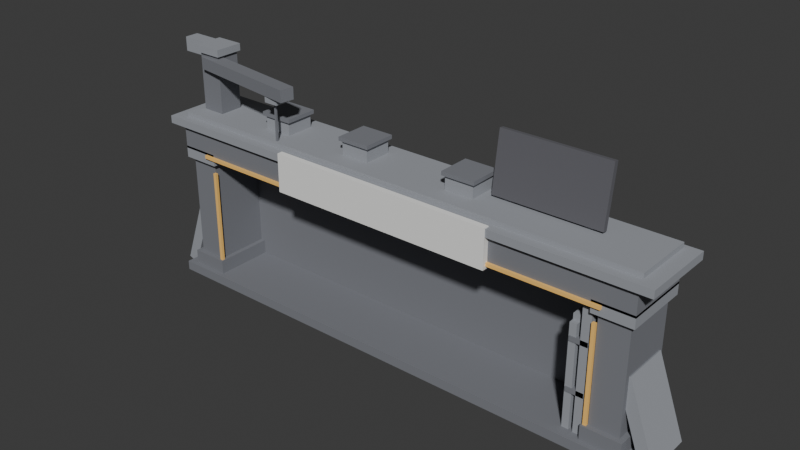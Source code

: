 # Source: upgrade_workshop.blend  (saved by Blender 4.5.90; exported with 4.5.12 LTS)
import bpy
from mathutils import Matrix  # noqa: F401  (used for matrix-valued properties, if any)

bpy.ops.wm.read_factory_settings(use_empty=True)
scene = bpy.context.scene
scene.name = 'Scene'

# ---- collections
col_collection = bpy.data.collections.new('Collection'); scene.collection.children.link(col_collection)
col_upgradeworkshop = bpy.data.collections.new('UpgradeWorkshop'); scene.collection.children.link(col_upgradeworkshop)

# ---- materials (node trees are filled in below, after node groups)
mat_ws_dark = bpy.data.materials.new('WS_Dark')
mat_ws_mid = bpy.data.materials.new('WS_Mid')
mat_ws_sign = bpy.data.materials.new('WS_Sign')
mat_ws_billboard = bpy.data.materials.new('WS_Billboard')
mat_ws_accent = bpy.data.materials.new('WS_Accent')

# ---- material node trees
mat_ws_dark.use_nodes = True; mat_ws_dark.node_tree.nodes.clear()
_N = mat_ws_dark.node_tree.nodes; _L = mat_ws_dark.node_tree.links
n0 = _N.new('ShaderNodeBsdfPrincipled'); n0.name = 'Principled BSDF'; n0.location = (-200, 100)
n0.inputs[0].default_value = (0.1961, 0.2039, 0.2275, 1.0)
n0.inputs[2].default_value = 0.9
n1 = _N.new('ShaderNodeOutputMaterial'); n1.name = 'Material Output'; n1.location = (200, 100)
_L.new(n0.outputs[0], n1.inputs[0])
n1.is_active_output = True
mat_ws_mid.use_nodes = True; mat_ws_mid.node_tree.nodes.clear()
_N = mat_ws_mid.node_tree.nodes; _L = mat_ws_mid.node_tree.links
n0 = _N.new('ShaderNodeBsdfPrincipled'); n0.name = 'Principled BSDF'; n0.location = (-200, 100)
n0.inputs[0].default_value = (0.3216, 0.3373, 0.3686, 1.0)
n0.inputs[2].default_value = 0.9
n1 = _N.new('ShaderNodeOutputMaterial'); n1.name = 'Material Output'; n1.location = (200, 100)
_L.new(n0.outputs[0], n1.inputs[0])
n1.is_active_output = True
mat_ws_sign.use_nodes = True; mat_ws_sign.node_tree.nodes.clear()
_N = mat_ws_sign.node_tree.nodes; _L = mat_ws_sign.node_tree.links
n0 = _N.new('ShaderNodeBsdfPrincipled'); n0.name = 'Principled BSDF'; n0.location = (-200, 100)
n0.inputs[0].default_value = (0.8824, 0.8824, 0.8627, 1.0)
n0.inputs[2].default_value = 0.9
n1 = _N.new('ShaderNodeOutputMaterial'); n1.name = 'Material Output'; n1.location = (200, 100)
_L.new(n0.outputs[0], n1.inputs[0])
n1.is_active_output = True
mat_ws_billboard.use_nodes = True; mat_ws_billboard.node_tree.nodes.clear()
_N = mat_ws_billboard.node_tree.nodes; _L = mat_ws_billboard.node_tree.links
n0 = _N.new('ShaderNodeBsdfPrincipled'); n0.name = 'Principled BSDF'; n0.location = (-200, 100)
n0.inputs[0].default_value = (0.1176, 0.1176, 0.1333, 1.0)
n0.inputs[2].default_value = 0.9
n1 = _N.new('ShaderNodeOutputMaterial'); n1.name = 'Material Output'; n1.location = (200, 100)
_L.new(n0.outputs[0], n1.inputs[0])
n1.is_active_output = True
mat_ws_accent.use_nodes = True; mat_ws_accent.node_tree.nodes.clear()
_N = mat_ws_accent.node_tree.nodes; _L = mat_ws_accent.node_tree.links
n0 = _N.new('ShaderNodeBsdfPrincipled'); n0.name = 'Principled BSDF'; n0.location = (-200, 100)
n0.inputs[0].default_value = (1.0, 0.5882, 0.1569, 1.0)
n0.inputs[2].default_value = 0.9
n1 = _N.new('ShaderNodeOutputMaterial'); n1.name = 'Material Output'; n1.location = (200, 100)
_L.new(n0.outputs[0], n1.inputs[0])
n1.is_active_output = True

# ---- world
world_world = bpy.data.worlds.new('World'); scene.world = world_world
world_world.use_nodes = True; world_world.node_tree.nodes.clear()
_N = world_world.node_tree.nodes; _L = world_world.node_tree.links
n0 = _N.new('ShaderNodeOutputWorld'); n0.name = 'World Output'; n0.location = (200, 100)
n1 = _N.new('ShaderNodeBackground'); n1.name = 'Background'; n1.location = (-200, 100)
n1.inputs[0].default_value = (0.05088, 0.05088, 0.05088, 1.0)
_L.new(n1.outputs[0], n0.inputs[0])
n0.is_active_output = True
world_world.color = (0.05088, 0.05088, 0.05088)
world_world.sun_shadow_jitter_overblur = 0.0

# ---- meshes
me_cube_027 = bpy.data.meshes.new('Cube.027')
me_cube_027.from_pydata([(-54.0, -8.0, -1.0), (-54.0, -8.0, 1.0), (-54.0, 8.0, -1.0), (-54.0, 8.0, 1.0), (54.0, -8.0, -1.0), (54.0, -8.0, 1.0), (54.0, 8.0, -1.0), (54.0, 8.0, 1.0), (-52.0, -7.0, 1.0), (-52.0, -7.0, 4.0), (-52.0, 7.0, 1.0), (-52.0, 7.0, 4.0), (-44.0, -7.0, 1.0), (-44.0, -7.0, 4.0), (-44.0, 7.0, 1.0), (-44.0, 7.0, 4.0), (-51.0, -6.0, 4.0), (-51.0, -6.0, 26.0), (-51.0, 6.0, 4.0), (-51.0, 6.0, 26.0), (-45.0, -6.0, 4.0), (-45.0, -6.0, 26.0), (-45.0, 6.0, 4.0), (-45.0, 6.0, 26.0), (44.0, -7.0, 1.0), (44.0, -7.0, 4.0), (44.0, 7.0, 1.0), (44.0, 7.0, 4.0), (52.0, -7.0, 1.0), (52.0, -7.0, 4.0), (52.0, 7.0, 1.0), (52.0, 7.0, 4.0), (45.0, -6.0, 4.0), (45.0, -6.0, 26.0), (45.0, 6.0, 4.0), (45.0, 6.0, 26.0), (51.0, -6.0, 4.0), (51.0, -6.0, 26.0), (51.0, 6.0, 4.0), (51.0, 6.0, 26.0), (-50.0, 5.5, 1.0), (-50.0, 5.5, 27.0), (-50.0, 7.5, 1.0), (-50.0, 7.5, 27.0), (50.0, 5.5, 1.0), (50.0, 5.5, 27.0), (50.0, 7.5, 1.0), (50.0, 7.5, 27.0), (-52.0, -7.0, 28.0), (-52.0, -7.0, 33.0), (-52.0, 7.0, 28.0), (-52.0, 7.0, 33.0), (52.0, -7.0, 28.0), (52.0, -7.0, 33.0), (52.0, 7.0, 28.0), (52.0, 7.0, 33.0), (-33.5, -2.5, 38.4), (-33.5, -2.5, 39.2), (-33.5, 4.5, 38.4), (-33.5, 4.5, 39.2), (-26.5, -2.5, 38.4), (-26.5, -2.5, 39.2), (-26.5, 4.5, 38.4), (-26.5, 4.5, 39.2), (-13.5, -2.5, 38.4), (-13.5, -2.5, 39.2), (-13.5, 4.5, 38.4), (-13.5, 4.5, 39.2), (-6.5, -2.5, 38.4), (-6.5, -2.5, 39.2), (-6.5, 4.5, 38.4), (-6.5, 4.5, 39.2), (10.5, -2.5, 38.4), (10.5, -2.5, 39.2), (10.5, 4.5, 38.4), (10.5, 4.5, 39.2), (17.5, -2.5, 38.4), (17.5, -2.5, 39.2), (17.5, 4.5, 38.4), (17.5, 4.5, 39.2), (-50.5, -2.5, 34.0), (-50.5, -2.5, 48.0), (-50.5, 2.5, 34.0), (-50.5, 2.5, 48.0), (-45.5, -2.5, 34.0), (-45.5, -2.5, 48.0), (-45.5, 2.5, 34.0), (-45.5, 2.5, 48.0), (-49.08, -3.676, 44.75), (-49.08, -3.676, 47.25), (-48.66, -0.7053, 44.75), (-48.66, -0.7053, 47.25), (-23.34, -7.295, 44.75), (-23.34, -7.295, 47.25), (-22.92, -4.324, 44.75), (-22.92, -4.324, 47.25), (-27.2, -5.4, 31.5), (-27.2, -5.4, 43.5), (-27.2, -5.0, 31.5), (-27.2, -5.0, 43.5), (-26.8, -5.4, 31.5), (-26.8, -5.4, 43.5), (-26.8, -5.0, 31.5), (-26.8, -5.0, 43.5), (40.0, -5.9, 8.5), (40.0, -5.9, 9.5), (40.0, -4.9, 8.5), (40.0, -4.9, 9.5), (43.6, -5.9, 8.5), (43.6, -5.9, 9.5), (43.6, -4.9, 8.5), (43.6, -4.9, 9.5), (40.0, -5.9, 18.5), (40.0, -5.9, 19.5), (40.0, -4.9, 18.5), (40.0, -4.9, 19.5), (43.6, -5.9, 18.5), (43.6, -5.9, 19.5), (43.6, -4.9, 18.5), (43.6, -4.9, 19.5)], [], [(0, 1, 3, 2), (2, 3, 7, 6), (6, 7, 5, 4), (4, 5, 1, 0), (2, 6, 4, 0), (7, 3, 1, 5), (8, 9, 11, 10), (10, 11, 15, 14), (14, 15, 13, 12), (12, 13, 9, 8), (10, 14, 12, 8), (15, 11, 9, 13), (16, 17, 19, 18), (18, 19, 23, 22), (22, 23, 21, 20), (20, 21, 17, 16), (18, 22, 20, 16), (23, 19, 17, 21), (24, 25, 27, 26), (26, 27, 31, 30), (30, 31, 29, 28), (28, 29, 25, 24), (26, 30, 28, 24), (31, 27, 25, 29), (32, 33, 35, 34), (34, 35, 39, 38), (38, 39, 37, 36), (36, 37, 33, 32), (34, 38, 36, 32), (39, 35, 33, 37), (40, 41, 43, 42), (42, 43, 47, 46), (46, 47, 45, 44), (44, 45, 41, 40), (42, 46, 44, 40), (47, 43, 41, 45), (48, 49, 51, 50), (50, 51, 55, 54), (54, 55, 53, 52), (52, 53, 49, 48), (50, 54, 52, 48), (55, 51, 49, 53), (56, 57, 59, 58), (58, 59, 63, 62), (62, 63, 61, 60), (60, 61, 57, 56), (58, 62, 60, 56), (63, 59, 57, 61), (64, 65, 67, 66), (66, 67, 71, 70), (70, 71, 69, 68), (68, 69, 65, 64), (66, 70, 68, 64), (71, 67, 65, 69), (72, 73, 75, 74), (74, 75, 79, 78), (78, 79, 77, 76), (76, 77, 73, 72), (74, 78, 76, 72), (79, 75, 73, 77), (80, 81, 83, 82), (82, 83, 87, 86), (86, 87, 85, 84), (84, 85, 81, 80), (82, 86, 84, 80), (87, 83, 81, 85), (88, 89, 91, 90), (90, 91, 95, 94), (94, 95, 93, 92), (92, 93, 89, 88), (90, 94, 92, 88), (95, 91, 89, 93), (96, 97, 99, 98), (98, 99, 103, 102), (102, 103, 101, 100), (100, 101, 97, 96), (98, 102, 100, 96), (103, 99, 97, 101), (104, 105, 107, 106), (106, 107, 111, 110), (110, 111, 109, 108), (108, 109, 105, 104), (106, 110, 108, 104), (111, 107, 105, 109), (112, 113, 115, 114), (114, 115, 119, 118), (118, 119, 117, 116), (116, 117, 113, 112), (114, 118, 116, 112), (119, 115, 113, 117)])
_uv = me_cube_027.uv_layers.new(name='UVMap')
_uv.uv.foreach_set('vector', [0.375, 0.0, 0.625, 0.0, 0.625, 0.25, 0.375, 0.25, 0.375, 0.25, 0.625, 0.25, 0.625, 0.5, 0.375, 0.5, 0.375, 0.5, 0.625, 0.5, 0.625, 0.75, 0.375, 0.75, 0.375, 0.75, 0.625, 0.75, 0.625, 1.0, 0.375, 1.0, 0.125, 0.5, 0.375, 0.5, 0.375, 0.75, 0.125, 0.75, 0.625, 0.5, 0.875, 0.5, 0.875, 0.75, 0.625, 0.75, 0.375, 0.0, 0.625, 0.0, 0.625, 0.25, 0.375, 0.25, 0.375, 0.25, 0.625, 0.25, 0.625, 0.5, 0.375, 0.5, 0.375, 0.5, 0.625, 0.5, 0.625, 0.75, 0.375, 0.75, 0.375, 0.75, 0.625, 0.75, 0.625, 1.0, 0.375, 1.0, 0.125, 0.5, 0.375, 0.5, 0.375, 0.75, 0.125, 0.75, 0.625, 0.5, 0.875, 0.5, 0.875, 0.75, 0.625, 0.75, 0.375, 0.0, 0.625, 0.0, 0.625, 0.25, 0.375, 0.25, 0.375, 0.25, 0.625, 0.25, 0.625, 0.5, 0.375, 0.5, 0.375, 0.5, 0.625, 0.5, 0.625, 0.75, 0.375, 0.75, 0.375, 0.75, 0.625, 0.75, 0.625, 1.0, 0.375, 1.0, 0.125, 0.5, 0.375, 0.5, 0.375, 0.75, 0.125, 0.75, 0.625, 0.5, 0.875, 0.5, 0.875, 0.75, 0.625, 0.75, 0.375, 0.0, 0.625, 0.0, 0.625, 0.25, 0.375, 0.25, 0.375, 0.25, 0.625, 0.25, 0.625, 0.5, 0.375, 0.5, 0.375, 0.5, 0.625, 0.5, 0.625, 0.75, 0.375, 0.75, 0.375, 0.75, 0.625, 0.75, 0.625, 1.0, 0.375, 1.0, 0.125, 0.5, 0.375, 0.5, 0.375, 0.75, 0.125, 0.75, 0.625, 0.5, 0.875, 0.5, 0.875, 0.75, 0.625, 0.75, 0.375, 0.0, 0.625, 0.0, 0.625, 0.25, 0.375, 0.25, 0.375, 0.25, 0.625, 0.25, 0.625, 0.5, 0.375, 0.5, 0.375, 0.5, 0.625, 0.5, 0.625, 0.75, 0.375, 0.75, 0.375, 0.75, 0.625, 0.75, 0.625, 1.0, 0.375, 1.0, 0.125, 0.5, 0.375, 0.5, 0.375, 0.75, 0.125, 0.75, 0.625, 0.5, 0.875, 0.5, 0.875, 0.75, 0.625, 0.75, 0.375, 0.0, 0.625, 0.0, 0.625, 0.25, 0.375, 0.25, 0.375, 0.25, 0.625, 0.25, 0.625, 0.5, 0.375, 0.5, 0.375, 0.5, 0.625, 0.5, 0.625, 0.75, 0.375, 0.75, 0.375, 0.75, 0.625, 0.75, 0.625, 1.0, 0.375, 1.0, 0.125, 0.5, 0.375, 0.5, 0.375, 0.75, 0.125, 0.75, 0.625, 0.5, 0.875, 0.5, 0.875, 0.75, 0.625, 0.75, 0.375, 0.0, 0.625, 0.0, 0.625, 0.25, 0.375, 0.25, 0.375, 0.25, 0.625, 0.25, 0.625, 0.5, 0.375, 0.5, 0.375, 0.5, 0.625, 0.5, 0.625, 0.75, 0.375, 0.75, 0.375, 0.75, 0.625, 0.75, 0.625, 1.0, 0.375, 1.0, 0.125, 0.5, 0.375, 0.5, 0.375, 0.75, 0.125, 0.75, 0.625, 0.5, 0.875, 0.5, 0.875, 0.75, 0.625, 0.75, 0.375, 0.0, 0.625, 0.0, 0.625, 0.25, 0.375, 0.25, 0.375, 0.25, 0.625, 0.25, 0.625, 0.5, 0.375, 0.5, 0.375, 0.5, 0.625, 0.5, 0.625, 0.75, 0.375, 0.75, 0.375, 0.75, 0.625, 0.75, 0.625, 1.0, 0.375, 1.0, 0.125, 0.5, 0.375, 0.5, 0.375, 0.75, 0.125, 0.75, 0.625, 0.5, 0.875, 0.5, 0.875, 0.75, 0.625, 0.75, 0.375, 0.0, 0.625, 0.0, 0.625, 0.25, 0.375, 0.25, 0.375, 0.25, 0.625, 0.25, 0.625, 0.5, 0.375, 0.5, 0.375, 0.5, 0.625, 0.5, 0.625, 0.75, 0.375, 0.75, 0.375, 0.75, 0.625, 0.75, 0.625, 1.0, 0.375, 1.0, 0.125, 0.5, 0.375, 0.5, 0.375, 0.75, 0.125, 0.75, 0.625, 0.5, 0.875, 0.5, 0.875, 0.75, 0.625, 0.75, 0.375, 0.0, 0.625, 0.0, 0.625, 0.25, 0.375, 0.25, 0.375, 0.25, 0.625, 0.25, 0.625, 0.5, 0.375, 0.5, 0.375, 0.5, 0.625, 0.5, 0.625, 0.75, 0.375, 0.75, 0.375, 0.75, 0.625, 0.75, 0.625, 1.0, 0.375, 1.0, 0.125, 0.5, 0.375, 0.5, 0.375, 0.75, 0.125, 0.75, 0.625, 0.5, 0.875, 0.5, 0.875, 0.75, 0.625, 0.75, 0.375, 0.0, 0.625, 0.0, 0.625, 0.25, 0.375, 0.25, 0.375, 0.25, 0.625, 0.25, 0.625, 0.5, 0.375, 0.5, 0.375, 0.5, 0.625, 0.5, 0.625, 0.75, 0.375, 0.75, 0.375, 0.75, 0.625, 0.75, 0.625, 1.0, 0.375, 1.0, 0.125, 0.5, 0.375, 0.5, 0.375, 0.75, 0.125, 0.75, 0.625, 0.5, 0.875, 0.5, 0.875, 0.75, 0.625, 0.75, 0.375, 0.0, 0.625, 0.0, 0.625, 0.25, 0.375, 0.25, 0.375, 0.25, 0.625, 0.25, 0.625, 0.5, 0.375, 0.5, 0.375, 0.5, 0.625, 0.5, 0.625, 0.75, 0.375, 0.75, 0.375, 0.75, 0.625, 0.75, 0.625, 1.0, 0.375, 1.0, 0.125, 0.5, 0.375, 0.5, 0.375, 0.75, 0.125, 0.75, 0.625, 0.5, 0.875, 0.5, 0.875, 0.75, 0.625, 0.75, 0.375, 0.0, 0.625, 0.0, 0.625, 0.25, 0.375, 0.25, 0.375, 0.25, 0.625, 0.25, 0.625, 0.5, 0.375, 0.5, 0.375, 0.5, 0.625, 0.5, 0.625, 0.75, 0.375, 0.75, 0.375, 0.75, 0.625, 0.75, 0.625, 1.0, 0.375, 1.0, 0.125, 0.5, 0.375, 0.5, 0.375, 0.75, 0.125, 0.75, 0.625, 0.5, 0.875, 0.5, 0.875, 0.75, 0.625, 0.75, 0.375, 0.0, 0.625, 0.0, 0.625, 0.25, 0.375, 0.25, 0.375, 0.25, 0.625, 0.25, 0.625, 0.5, 0.375, 0.5, 0.375, 0.5, 0.625, 0.5, 0.625, 0.75, 0.375, 0.75, 0.375, 0.75, 0.625, 0.75, 0.625, 1.0, 0.375, 1.0, 0.125, 0.5, 0.375, 0.5, 0.375, 0.75, 0.125, 0.75, 0.625, 0.5, 0.875, 0.5, 0.875, 0.75, 0.625, 0.75, 0.375, 0.0, 0.625, 0.0, 0.625, 0.25, 0.375, 0.25, 0.375, 0.25, 0.625, 0.25, 0.625, 0.5, 0.375, 0.5, 0.375, 0.5, 0.625, 0.5, 0.625, 0.75, 0.375, 0.75, 0.375, 0.75, 0.625, 0.75, 0.625, 1.0, 0.375, 1.0, 0.125, 0.5, 0.375, 0.5, 0.375, 0.75, 0.125, 0.75, 0.625, 0.5, 0.875, 0.5, 0.875, 0.75, 0.625, 0.75])
me_cube_027.materials.append(mat_ws_dark)
me_cube_027.update()
me_cube_030 = bpy.data.meshes.new('Cube.030')
me_cube_030.from_pydata([(-4.0, -7.0, -1.25), (-4.0, -7.0, 1.25), (-4.0, 7.0, -1.25), (-4.0, 7.0, 1.25), (4.0, -7.0, -1.25), (4.0, -7.0, 1.25), (4.0, 7.0, -1.25), (4.0, 7.0, 1.25), (92.0, -7.0, -1.25), (92.0, -7.0, 1.25), (92.0, 7.0, -1.25), (92.0, 7.0, 1.25), (100.0, -7.0, -1.25), (100.0, -7.0, 1.25), (100.0, 7.0, -1.25), (100.0, 7.0, 1.25), (-7.0, -8.0, 5.8), (-7.0, -8.0, 7.4), (-7.0, 8.0, 5.8), (-7.0, 8.0, 7.4), (103.0, -8.0, 5.8), (103.0, -8.0, 7.4), (103.0, 8.0, 5.8), (103.0, 8.0, 7.4), (-4.0, -6.0, 7.2), (-4.0, -6.0, 8.4), (-4.0, 7.0, 7.2), (-4.0, 7.0, 8.4), (100.0, -6.0, 7.2), (100.0, -6.0, 8.4), (100.0, 7.0, 7.2), (100.0, 7.0, 8.4), (15.0, -2.0, 8.2), (15.0, -2.0, 11.4), (15.0, 4.0, 8.2), (15.0, 4.0, 11.4), (21.0, -2.0, 8.2), (21.0, -2.0, 11.4), (21.0, 4.0, 8.2), (21.0, 4.0, 11.4), (35.0, -2.0, 8.2), (35.0, -2.0, 11.4), (35.0, 4.0, 8.2), (35.0, 4.0, 11.4), (41.0, -2.0, 8.2), (41.0, -2.0, 11.4), (41.0, 4.0, 8.2), (41.0, 4.0, 11.4), (59.0, -2.0, 8.2), (59.0, -2.0, 11.4), (59.0, 4.0, 8.2), (59.0, 4.0, 11.4), (65.0, -2.0, 8.2), (65.0, -2.0, 11.4), (65.0, 4.0, 8.2), (65.0, 4.0, 11.4), (-9.082, -5.0, -27.26), (-3.267, -5.0, -11.29), (-9.082, 5.0, -27.26), (-3.267, 5.0, -11.29), (-6.733, -5.0, -28.11), (-0.9182, -5.0, -12.14), (-6.733, 5.0, -28.11), (-0.9182, 5.0, -12.14), (102.7, -5.0, -28.11), (96.92, -5.0, -12.14), (102.7, 5.0, -28.11), (96.92, 5.0, -12.14), (105.1, -5.0, -27.26), (99.27, -5.0, -11.29), (105.1, 5.0, -27.26), (99.27, 5.0, -11.29), (69.3, 1.3, 6.3), (69.3, 1.3, 13.3), (69.3, 2.7, 6.3), (69.3, 2.7, 13.3), (70.7, 1.3, 6.3), (70.7, 1.3, 13.3), (70.7, 2.7, 6.3), (70.7, 2.7, 13.3), (85.3, 1.3, 6.3), (85.3, 1.3, 13.3), (85.3, 2.7, 6.3), (85.3, 2.7, 13.3), (86.7, 1.3, 6.3), (86.7, 1.3, 13.3), (86.7, 2.7, 6.3), (86.7, 2.7, 13.3), (-3.0, -3.0, 20.55), (-3.0, -3.0, 22.05), (-3.0, 3.0, 20.55), (-3.0, 3.0, 22.05), (3.0, -3.0, 20.55), (3.0, -3.0, 22.05), (3.0, 3.0, 20.55), (3.0, 3.0, 22.05), (-10.5, 0.5, 18.3), (-10.5, 0.5, 21.3), (-10.5, 3.5, 18.3), (-10.5, 3.5, 21.3), (-3.5, 0.5, 18.3), (-3.5, 0.5, 21.3), (-3.5, 3.5, 18.3), (-3.5, 3.5, 21.3), (19.5, -6.45, 16.25), (19.5, -6.45, 17.75), (19.5, -3.95, 16.25), (19.5, -3.95, 17.75), (22.5, -6.45, 16.25), (22.5, -6.45, 17.75), (22.5, -3.95, 16.25), (22.5, -3.95, 17.75), (90.1, -5.9, -27.2), (90.1, -5.9, -1.2), (90.1, -4.1, -27.2), (90.1, -4.1, -1.2), (91.9, -5.9, -27.2), (91.9, -5.9, -1.2), (91.9, -4.1, -27.2), (91.9, -4.1, -1.2), (87.8, -5.7, -27.2), (87.8, -5.7, -5.2), (87.8, -4.3, -27.2), (87.8, -4.3, -5.2), (89.2, -5.7, -27.2), (89.2, -5.7, -5.2), (89.2, -4.3, -27.2), (89.2, -4.3, -5.2), (90.1, -5.0, -1.6), (90.1, -5.0, 0.2), (90.1, 1.0, -1.6), (90.1, 1.0, 0.2), (91.9, -5.0, -1.6), (91.9, -5.0, 0.2), (91.9, 1.0, -1.6), (91.9, 1.0, 0.2), (87.8, -4.7, -5.4), (87.8, -4.7, -4.0), (87.8, 0.3, -5.4), (87.8, 0.3, -4.0), (89.2, -4.7, -5.4), (89.2, -4.7, -4.0), (89.2, 0.3, -5.4), (89.2, 0.3, -4.0)], [], [(0, 1, 3, 2), (2, 3, 7, 6), (6, 7, 5, 4), (4, 5, 1, 0), (2, 6, 4, 0), (7, 3, 1, 5), (8, 9, 11, 10), (10, 11, 15, 14), (14, 15, 13, 12), (12, 13, 9, 8), (10, 14, 12, 8), (15, 11, 9, 13), (16, 17, 19, 18), (18, 19, 23, 22), (22, 23, 21, 20), (20, 21, 17, 16), (18, 22, 20, 16), (23, 19, 17, 21), (24, 25, 27, 26), (26, 27, 31, 30), (30, 31, 29, 28), (28, 29, 25, 24), (26, 30, 28, 24), (31, 27, 25, 29), (32, 33, 35, 34), (34, 35, 39, 38), (38, 39, 37, 36), (36, 37, 33, 32), (34, 38, 36, 32), (39, 35, 33, 37), (40, 41, 43, 42), (42, 43, 47, 46), (46, 47, 45, 44), (44, 45, 41, 40), (42, 46, 44, 40), (47, 43, 41, 45), (48, 49, 51, 50), (50, 51, 55, 54), (54, 55, 53, 52), (52, 53, 49, 48), (50, 54, 52, 48), (55, 51, 49, 53), (56, 57, 59, 58), (58, 59, 63, 62), (62, 63, 61, 60), (60, 61, 57, 56), (58, 62, 60, 56), (63, 59, 57, 61), (64, 65, 67, 66), (66, 67, 71, 70), (70, 71, 69, 68), (68, 69, 65, 64), (66, 70, 68, 64), (71, 67, 65, 69), (72, 73, 75, 74), (74, 75, 79, 78), (78, 79, 77, 76), (76, 77, 73, 72), (74, 78, 76, 72), (79, 75, 73, 77), (80, 81, 83, 82), (82, 83, 87, 86), (86, 87, 85, 84), (84, 85, 81, 80), (82, 86, 84, 80), (87, 83, 81, 85), (88, 89, 91, 90), (90, 91, 95, 94), (94, 95, 93, 92), (92, 93, 89, 88), (90, 94, 92, 88), (95, 91, 89, 93), (96, 97, 99, 98), (98, 99, 103, 102), (102, 103, 101, 100), (100, 101, 97, 96), (98, 102, 100, 96), (103, 99, 97, 101), (104, 105, 107, 106), (106, 107, 111, 110), (110, 111, 109, 108), (108, 109, 105, 104), (106, 110, 108, 104), (111, 107, 105, 109), (112, 113, 115, 114), (114, 115, 119, 118), (118, 119, 117, 116), (116, 117, 113, 112), (114, 118, 116, 112), (119, 115, 113, 117), (120, 121, 123, 122), (122, 123, 127, 126), (126, 127, 125, 124), (124, 125, 121, 120), (122, 126, 124, 120), (127, 123, 121, 125), (128, 129, 131, 130), (130, 131, 135, 134), (134, 135, 133, 132), (132, 133, 129, 128), (130, 134, 132, 128), (135, 131, 129, 133), (136, 137, 139, 138), (138, 139, 143, 142), (142, 143, 141, 140), (140, 141, 137, 136), (138, 142, 140, 136), (143, 139, 137, 141)])
_uv = me_cube_030.uv_layers.new(name='UVMap')
_uv.uv.foreach_set('vector', [0.375, 0.0, 0.625, 0.0, 0.625, 0.25, 0.375, 0.25, 0.375, 0.25, 0.625, 0.25, 0.625, 0.5, 0.375, 0.5, 0.375, 0.5, 0.625, 0.5, 0.625, 0.75, 0.375, 0.75, 0.375, 0.75, 0.625, 0.75, 0.625, 1.0, 0.375, 1.0, 0.125, 0.5, 0.375, 0.5, 0.375, 0.75, 0.125, 0.75, 0.625, 0.5, 0.875, 0.5, 0.875, 0.75, 0.625, 0.75, 0.375, 0.0, 0.625, 0.0, 0.625, 0.25, 0.375, 0.25, 0.375, 0.25, 0.625, 0.25, 0.625, 0.5, 0.375, 0.5, 0.375, 0.5, 0.625, 0.5, 0.625, 0.75, 0.375, 0.75, 0.375, 0.75, 0.625, 0.75, 0.625, 1.0, 0.375, 1.0, 0.125, 0.5, 0.375, 0.5, 0.375, 0.75, 0.125, 0.75, 0.625, 0.5, 0.875, 0.5, 0.875, 0.75, 0.625, 0.75, 0.375, 0.0, 0.625, 0.0, 0.625, 0.25, 0.375, 0.25, 0.375, 0.25, 0.625, 0.25, 0.625, 0.5, 0.375, 0.5, 0.375, 0.5, 0.625, 0.5, 0.625, 0.75, 0.375, 0.75, 0.375, 0.75, 0.625, 0.75, 0.625, 1.0, 0.375, 1.0, 0.125, 0.5, 0.375, 0.5, 0.375, 0.75, 0.125, 0.75, 0.625, 0.5, 0.875, 0.5, 0.875, 0.75, 0.625, 0.75, 0.375, 0.0, 0.625, 0.0, 0.625, 0.25, 0.375, 0.25, 0.375, 0.25, 0.625, 0.25, 0.625, 0.5, 0.375, 0.5, 0.375, 0.5, 0.625, 0.5, 0.625, 0.75, 0.375, 0.75, 0.375, 0.75, 0.625, 0.75, 0.625, 1.0, 0.375, 1.0, 0.125, 0.5, 0.375, 0.5, 0.375, 0.75, 0.125, 0.75, 0.625, 0.5, 0.875, 0.5, 0.875, 0.75, 0.625, 0.75, 0.375, 0.0, 0.625, 0.0, 0.625, 0.25, 0.375, 0.25, 0.375, 0.25, 0.625, 0.25, 0.625, 0.5, 0.375, 0.5, 0.375, 0.5, 0.625, 0.5, 0.625, 0.75, 0.375, 0.75, 0.375, 0.75, 0.625, 0.75, 0.625, 1.0, 0.375, 1.0, 0.125, 0.5, 0.375, 0.5, 0.375, 0.75, 0.125, 0.75, 0.625, 0.5, 0.875, 0.5, 0.875, 0.75, 0.625, 0.75, 0.375, 0.0, 0.625, 0.0, 0.625, 0.25, 0.375, 0.25, 0.375, 0.25, 0.625, 0.25, 0.625, 0.5, 0.375, 0.5, 0.375, 0.5, 0.625, 0.5, 0.625, 0.75, 0.375, 0.75, 0.375, 0.75, 0.625, 0.75, 0.625, 1.0, 0.375, 1.0, 0.125, 0.5, 0.375, 0.5, 0.375, 0.75, 0.125, 0.75, 0.625, 0.5, 0.875, 0.5, 0.875, 0.75, 0.625, 0.75, 0.375, 0.0, 0.625, 0.0, 0.625, 0.25, 0.375, 0.25, 0.375, 0.25, 0.625, 0.25, 0.625, 0.5, 0.375, 0.5, 0.375, 0.5, 0.625, 0.5, 0.625, 0.75, 0.375, 0.75, 0.375, 0.75, 0.625, 0.75, 0.625, 1.0, 0.375, 1.0, 0.125, 0.5, 0.375, 0.5, 0.375, 0.75, 0.125, 0.75, 0.625, 0.5, 0.875, 0.5, 0.875, 0.75, 0.625, 0.75, 0.375, 0.0, 0.625, 0.0, 0.625, 0.25, 0.375, 0.25, 0.375, 0.25, 0.625, 0.25, 0.625, 0.5, 0.375, 0.5, 0.375, 0.5, 0.625, 0.5, 0.625, 0.75, 0.375, 0.75, 0.375, 0.75, 0.625, 0.75, 0.625, 1.0, 0.375, 1.0, 0.125, 0.5, 0.375, 0.5, 0.375, 0.75, 0.125, 0.75, 0.625, 0.5, 0.875, 0.5, 0.875, 0.75, 0.625, 0.75, 0.375, 0.0, 0.625, 0.0, 0.625, 0.25, 0.375, 0.25, 0.375, 0.25, 0.625, 0.25, 0.625, 0.5, 0.375, 0.5, 0.375, 0.5, 0.625, 0.5, 0.625, 0.75, 0.375, 0.75, 0.375, 0.75, 0.625, 0.75, 0.625, 1.0, 0.375, 1.0, 0.125, 0.5, 0.375, 0.5, 0.375, 0.75, 0.125, 0.75, 0.625, 0.5, 0.875, 0.5, 0.875, 0.75, 0.625, 0.75, 0.375, 0.0, 0.625, 0.0, 0.625, 0.25, 0.375, 0.25, 0.375, 0.25, 0.625, 0.25, 0.625, 0.5, 0.375, 0.5, 0.375, 0.5, 0.625, 0.5, 0.625, 0.75, 0.375, 0.75, 0.375, 0.75, 0.625, 0.75, 0.625, 1.0, 0.375, 1.0, 0.125, 0.5, 0.375, 0.5, 0.375, 0.75, 0.125, 0.75, 0.625, 0.5, 0.875, 0.5, 0.875, 0.75, 0.625, 0.75, 0.375, 0.0, 0.625, 0.0, 0.625, 0.25, 0.375, 0.25, 0.375, 0.25, 0.625, 0.25, 0.625, 0.5, 0.375, 0.5, 0.375, 0.5, 0.625, 0.5, 0.625, 0.75, 0.375, 0.75, 0.375, 0.75, 0.625, 0.75, 0.625, 1.0, 0.375, 1.0, 0.125, 0.5, 0.375, 0.5, 0.375, 0.75, 0.125, 0.75, 0.625, 0.5, 0.875, 0.5, 0.875, 0.75, 0.625, 0.75, 0.375, 0.0, 0.625, 0.0, 0.625, 0.25, 0.375, 0.25, 0.375, 0.25, 0.625, 0.25, 0.625, 0.5, 0.375, 0.5, 0.375, 0.5, 0.625, 0.5, 0.625, 0.75, 0.375, 0.75, 0.375, 0.75, 0.625, 0.75, 0.625, 1.0, 0.375, 1.0, 0.125, 0.5, 0.375, 0.5, 0.375, 0.75, 0.125, 0.75, 0.625, 0.5, 0.875, 0.5, 0.875, 0.75, 0.625, 0.75, 0.375, 0.0, 0.625, 0.0, 0.625, 0.25, 0.375, 0.25, 0.375, 0.25, 0.625, 0.25, 0.625, 0.5, 0.375, 0.5, 0.375, 0.5, 0.625, 0.5, 0.625, 0.75, 0.375, 0.75, 0.375, 0.75, 0.625, 0.75, 0.625, 1.0, 0.375, 1.0, 0.125, 0.5, 0.375, 0.5, 0.375, 0.75, 0.125, 0.75, 0.625, 0.5, 0.875, 0.5, 0.875, 0.75, 0.625, 0.75, 0.375, 0.0, 0.625, 0.0, 0.625, 0.25, 0.375, 0.25, 0.375, 0.25, 0.625, 0.25, 0.625, 0.5, 0.375, 0.5, 0.375, 0.5, 0.625, 0.5, 0.625, 0.75, 0.375, 0.75, 0.375, 0.75, 0.625, 0.75, 0.625, 1.0, 0.375, 1.0, 0.125, 0.5, 0.375, 0.5, 0.375, 0.75, 0.125, 0.75, 0.625, 0.5, 0.875, 0.5, 0.875, 0.75, 0.625, 0.75, 0.375, 0.0, 0.625, 0.0, 0.625, 0.25, 0.375, 0.25, 0.375, 0.25, 0.625, 0.25, 0.625, 0.5, 0.375, 0.5, 0.375, 0.5, 0.625, 0.5, 0.625, 0.75, 0.375, 0.75, 0.375, 0.75, 0.625, 0.75, 0.625, 1.0, 0.375, 1.0, 0.125, 0.5, 0.375, 0.5, 0.375, 0.75, 0.125, 0.75, 0.625, 0.5, 0.875, 0.5, 0.875, 0.75, 0.625, 0.75, 0.375, 0.0, 0.625, 0.0, 0.625, 0.25, 0.375, 0.25, 0.375, 0.25, 0.625, 0.25, 0.625, 0.5, 0.375, 0.5, 0.375, 0.5, 0.625, 0.5, 0.625, 0.75, 0.375, 0.75, 0.375, 0.75, 0.625, 0.75, 0.625, 1.0, 0.375, 1.0, 0.125, 0.5, 0.375, 0.5, 0.375, 0.75, 0.125, 0.75, 0.625, 0.5, 0.875, 0.5, 0.875, 0.75, 0.625, 0.75, 0.375, 0.0, 0.625, 0.0, 0.625, 0.25, 0.375, 0.25, 0.375, 0.25, 0.625, 0.25, 0.625, 0.5, 0.375, 0.5, 0.375, 0.5, 0.625, 0.5, 0.625, 0.75, 0.375, 0.75, 0.375, 0.75, 0.625, 0.75, 0.625, 1.0, 0.375, 1.0, 0.125, 0.5, 0.375, 0.5, 0.375, 0.75, 0.125, 0.75, 0.625, 0.5, 0.875, 0.5, 0.875, 0.75, 0.625, 0.75, 0.375, 0.0, 0.625, 0.0, 0.625, 0.25, 0.375, 0.25, 0.375, 0.25, 0.625, 0.25, 0.625, 0.5, 0.375, 0.5, 0.375, 0.5, 0.625, 0.5, 0.625, 0.75, 0.375, 0.75, 0.375, 0.75, 0.625, 0.75, 0.625, 1.0, 0.375, 1.0, 0.125, 0.5, 0.375, 0.5, 0.375, 0.75, 0.125, 0.75, 0.625, 0.5, 0.875, 0.5, 0.875, 0.75, 0.625, 0.75])
me_cube_030.materials.append(mat_ws_mid)
me_cube_030.update()
me_cube_046 = bpy.data.meshes.new('Cube.046')
me_cube_046.from_pydata([(-24.0, -0.6, -4.0), (-24.0, -0.6, 4.0), (-24.0, 0.6, -4.0), (-24.0, 0.6, 4.0), (24.0, -0.6, -4.0), (24.0, -0.6, 4.0), (24.0, 0.6, -4.0), (24.0, 0.6, 4.0)], [], [(0, 1, 3, 2), (2, 3, 7, 6), (6, 7, 5, 4), (4, 5, 1, 0), (2, 6, 4, 0), (7, 3, 1, 5)])
_uv = me_cube_046.uv_layers.new(name='UVMap')
_uv.uv.foreach_set('vector', [0.375, 0.0, 0.625, 0.0, 0.625, 0.25, 0.375, 0.25, 0.375, 0.25, 0.625, 0.25, 0.625, 0.5, 0.375, 0.5, 0.375, 0.5, 0.625, 0.5, 0.625, 0.75, 0.375, 0.75, 0.375, 0.75, 0.625, 0.75, 0.625, 1.0, 0.375, 1.0, 0.125, 0.5, 0.375, 0.5, 0.375, 0.75, 0.125, 0.75, 0.625, 0.5, 0.875, 0.5, 0.875, 0.75, 0.625, 0.75])
me_cube_046.materials.append(mat_ws_sign)
me_cube_046.update()
me_cube_047 = bpy.data.meshes.new('Cube.047')
me_cube_047.from_pydata([(-11.0, -0.5, -6.0), (-11.0, -0.5, 6.0), (-11.0, 0.5, -6.0), (-11.0, 0.5, 6.0), (11.0, -0.5, -6.0), (11.0, -0.5, 6.0), (11.0, 0.5, -6.0), (11.0, 0.5, 6.0)], [], [(0, 1, 3, 2), (2, 3, 7, 6), (6, 7, 5, 4), (4, 5, 1, 0), (2, 6, 4, 0), (7, 3, 1, 5)])
_uv = me_cube_047.uv_layers.new(name='UVMap')
_uv.uv.foreach_set('vector', [0.375, 0.0, 0.625, 0.0, 0.625, 0.25, 0.375, 0.25, 0.375, 0.25, 0.625, 0.25, 0.625, 0.5, 0.375, 0.5, 0.375, 0.5, 0.625, 0.5, 0.625, 0.75, 0.375, 0.75, 0.375, 0.75, 0.625, 0.75, 0.625, 1.0, 0.375, 1.0, 0.125, 0.5, 0.375, 0.5, 0.375, 0.75, 0.125, 0.75, 0.625, 0.5, 0.875, 0.5, 0.875, 0.75, 0.625, 0.75])
me_cube_047.materials.append(mat_ws_billboard)
me_cube_047.update()
me_cube_050 = bpy.data.meshes.new('Cube.050')
me_cube_050.from_pydata([(-46.0, -0.3, -0.35), (-46.0, -0.3, 0.35), (-46.0, 0.3, -0.35), (-46.0, 0.3, 0.35), (46.0, -0.3, -0.35), (46.0, -0.3, 0.35), (46.0, 0.3, -0.35), (46.0, 0.3, 0.35), (-44.95, 0.6, -23.7), (-44.95, 0.6, -3.7), (-44.95, 1.2, -23.7), (-44.95, 1.2, -3.7), (-44.25, 0.6, -23.7), (-44.25, 0.6, -3.7), (-44.25, 1.2, -23.7), (-44.25, 1.2, -3.7), (44.25, 0.6, -23.7), (44.25, 0.6, -3.7), (44.25, 1.2, -23.7), (44.25, 1.2, -3.7), (44.95, 0.6, -23.7), (44.95, 0.6, -3.7), (44.95, 1.2, -23.7), (44.95, 1.2, -3.7), (-27.8, 1.4, 2.1), (-27.8, 1.4, 4.1), (-27.8, 2.6, 2.1), (-27.8, 2.6, 4.1), (-26.2, 1.4, 2.1), (-26.2, 1.4, 4.1), (-26.2, 2.6, 2.1), (-26.2, 2.6, 4.1)], [], [(0, 1, 3, 2), (2, 3, 7, 6), (6, 7, 5, 4), (4, 5, 1, 0), (2, 6, 4, 0), (7, 3, 1, 5), (8, 9, 11, 10), (10, 11, 15, 14), (14, 15, 13, 12), (12, 13, 9, 8), (10, 14, 12, 8), (15, 11, 9, 13), (16, 17, 19, 18), (18, 19, 23, 22), (22, 23, 21, 20), (20, 21, 17, 16), (18, 22, 20, 16), (23, 19, 17, 21), (24, 25, 27, 26), (26, 27, 31, 30), (30, 31, 29, 28), (28, 29, 25, 24), (26, 30, 28, 24), (31, 27, 25, 29)])
_uv = me_cube_050.uv_layers.new(name='UVMap')
_uv.uv.foreach_set('vector', [0.375, 0.0, 0.625, 0.0, 0.625, 0.25, 0.375, 0.25, 0.375, 0.25, 0.625, 0.25, 0.625, 0.5, 0.375, 0.5, 0.375, 0.5, 0.625, 0.5, 0.625, 0.75, 0.375, 0.75, 0.375, 0.75, 0.625, 0.75, 0.625, 1.0, 0.375, 1.0, 0.125, 0.5, 0.375, 0.5, 0.375, 0.75, 0.125, 0.75, 0.625, 0.5, 0.875, 0.5, 0.875, 0.75, 0.625, 0.75, 0.375, 0.0, 0.625, 0.0, 0.625, 0.25, 0.375, 0.25, 0.375, 0.25, 0.625, 0.25, 0.625, 0.5, 0.375, 0.5, 0.375, 0.5, 0.625, 0.5, 0.625, 0.75, 0.375, 0.75, 0.375, 0.75, 0.625, 0.75, 0.625, 1.0, 0.375, 1.0, 0.125, 0.5, 0.375, 0.5, 0.375, 0.75, 0.125, 0.75, 0.625, 0.5, 0.875, 0.5, 0.875, 0.75, 0.625, 0.75, 0.375, 0.0, 0.625, 0.0, 0.625, 0.25, 0.375, 0.25, 0.375, 0.25, 0.625, 0.25, 0.625, 0.5, 0.375, 0.5, 0.375, 0.5, 0.625, 0.5, 0.625, 0.75, 0.375, 0.75, 0.375, 0.75, 0.625, 0.75, 0.625, 1.0, 0.375, 1.0, 0.125, 0.5, 0.375, 0.5, 0.375, 0.75, 0.125, 0.75, 0.625, 0.5, 0.875, 0.5, 0.875, 0.75, 0.625, 0.75, 0.375, 0.0, 0.625, 0.0, 0.625, 0.25, 0.375, 0.25, 0.375, 0.25, 0.625, 0.25, 0.625, 0.5, 0.375, 0.5, 0.375, 0.5, 0.625, 0.5, 0.625, 0.75, 0.375, 0.75, 0.375, 0.75, 0.625, 0.75, 0.625, 1.0, 0.375, 1.0, 0.125, 0.5, 0.375, 0.5, 0.375, 0.75, 0.125, 0.75, 0.625, 0.5, 0.875, 0.5, 0.875, 0.75, 0.625, 0.75])
me_cube_050.materials.append(mat_ws_accent)
me_cube_050.update()

# ---- objects
ob_ws_dark = bpy.data.objects.new('WS_Dark', me_cube_027)
ob_ws_mid = bpy.data.objects.new('WS_Mid', me_cube_030)
ob_ws_sign = bpy.data.objects.new('WS_Sign', me_cube_046)
ob_ws_billboard = bpy.data.objects.new('WS_Billboard', me_cube_047)
ob_ws_accent = bpy.data.objects.new('WS_Accent', me_cube_050)

# ---- transforms, parenting, visibility, modifiers, constraints
ob_ws_dark.location = (0.0, 0.0, 1.0)
ob_ws_mid.location = (-48.0, 0.0, 28.2)
ob_ws_sign.location = (0.0, -7.6, 31.8)
ob_ws_billboard.location = (30.0, 2.0, 43.0)
ob_ws_billboard.rotation_euler = (-0.1396, 0.0, 0.0)
ob_ws_accent.location = (0.0, -7.2, 28.7)

# ---- collection membership
col_upgradeworkshop.objects.link(ob_ws_dark)
col_upgradeworkshop.objects.link(ob_ws_mid)
col_upgradeworkshop.objects.link(ob_ws_sign)
col_upgradeworkshop.objects.link(ob_ws_billboard)
col_upgradeworkshop.objects.link(ob_ws_accent)

# ---- scene / render settings (as saved in the file)
scene.frame_start = 1; scene.frame_end = 250; scene.frame_set(1)
scene.render.engine = 'BLENDER_EEVEE_NEXT'
bpy.context.view_layer.update()

# ---- added for rendering (the .blend has no active camera and no usable light): camera, sun
cam_auto = bpy.data.cameras.new('AutoCamera')
cam_auto.lens = 50.0
cam_auto.sensor_width = 36.0
cam_auto.clip_end = 2063.31
ob_auto_camera = bpy.data.objects.new('AutoCamera', cam_auto)
scene.collection.objects.link(ob_auto_camera)
ob_auto_camera.location = (116.859, -141.181, 119.179)
ob_auto_camera.rotation_euler = (1.09748, -7.21219e-08, 0.694738)
scene.camera = ob_auto_camera
light_auto_sun = bpy.data.lights.new('AutoSun', 'SUN')
light_auto_sun.energy = 3.0
light_auto_sun.angle = 0.0523599
ob_auto_sun = bpy.data.objects.new('AutoSun', light_auto_sun)
scene.collection.objects.link(ob_auto_sun)
ob_auto_sun.rotation_euler = (0.872665, 0.174533, 0.523599)
bpy.context.view_layer.update()
